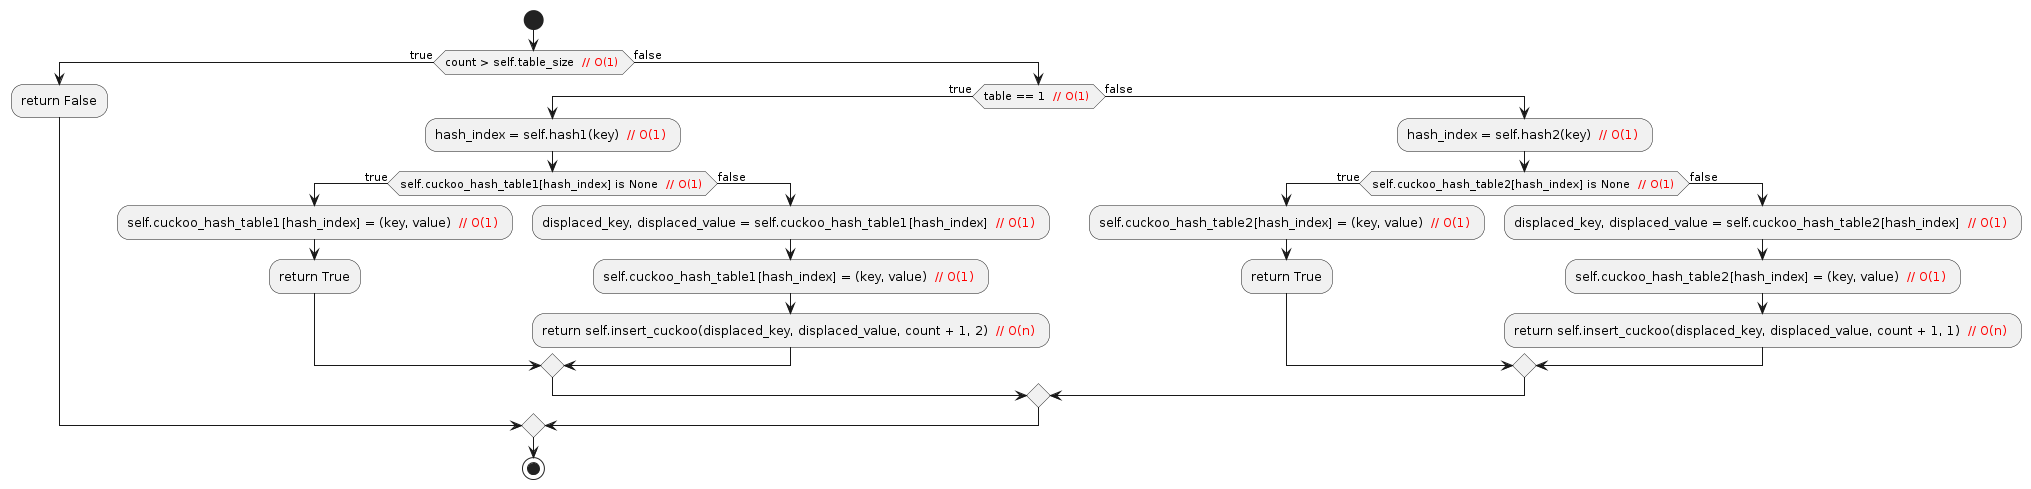

The diagram above was rendered by PlantUML. Its source (embedded in the PNG):
@startuml
start
if (count > self.table_size <font color=red> // O(1) </font>) then (true)
  :return False;
else (false)
  if (table == 1 <font color=red> // O(1) </font>) then (true)
    :hash_index = self.hash1(key) <font color=red> // O(1) </font>;
    if (self.cuckoo_hash_table1[hash_index] is None <font color=red> // O(1) </font>) then (true)
      :self.cuckoo_hash_table1[hash_index] = (key, value) <font color=red> // O(1) </font>;
      :return True;
    else (false)
      :displaced_key, displaced_value = self.cuckoo_hash_table1[hash_index] <font color=red> // O(1) </font>;
      :self.cuckoo_hash_table1[hash_index] = (key, value) <font color=red> // O(1) </font>;
      :return self.insert_cuckoo(displaced_key, displaced_value, count + 1, 2) <font color=red> // O(n) </font>;
    endif
  else (false)
    :hash_index = self.hash2(key) <font color=red> // O(1) </font>;
    if (self.cuckoo_hash_table2[hash_index] is None <font color=red> // O(1) </font>) then (true)
      :self.cuckoo_hash_table2[hash_index] = (key, value) <font color=red> // O(1) </font>;
      :return True;
    else (false)
      :displaced_key, displaced_value = self.cuckoo_hash_table2[hash_index] <font color=red> // O(1) </font>;
      :self.cuckoo_hash_table2[hash_index] = (key, value) <font color=red> // O(1) </font>;
      :return self.insert_cuckoo(displaced_key, displaced_value, count + 1, 1) <font color=red> // O(n) </font>;
    endif
  endif
endif
stop
@enduml